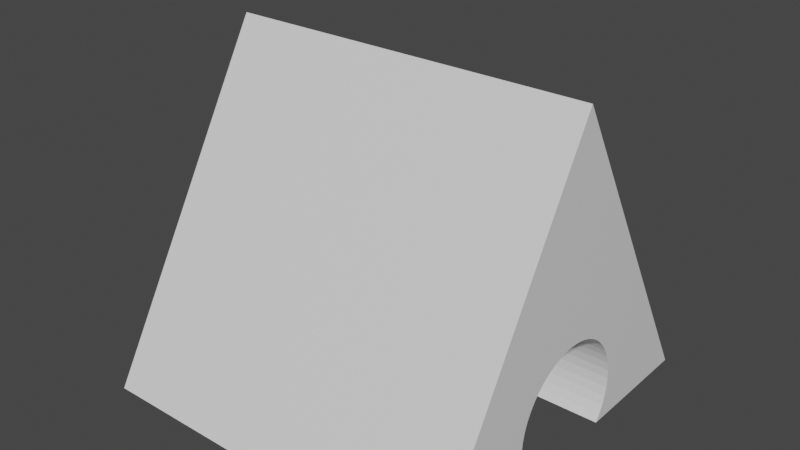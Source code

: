 # Source: Triangle.blend  (saved by Blender 3.2.14; exported with 4.5.12 LTS)
import bpy
from mathutils import Matrix  # noqa: F401  (used for matrix-valued properties, if any)

bpy.ops.wm.read_factory_settings(use_empty=True)
scene = bpy.context.scene
scene.name = 'Scene'

# ---- collections
col_collection = bpy.data.collections.new('Collection'); scene.collection.children.link(col_collection)

# ---- materials (node trees are filled in below, after node groups)
mat_material = bpy.data.materials.new('Material')
mat_material.alpha_threshold = 0.0
mat_material.use_transparent_shadow = False
mat_material.line_color = (0.0, 0.0, 0.0, 1.0)

# ---- material node trees
mat_material.use_nodes = True; mat_material.node_tree.nodes.clear()
_N = mat_material.node_tree.nodes; _L = mat_material.node_tree.links
n0 = _N.new('ShaderNodeOutputMaterial'); n0.name = 'Material Output'; n0.location = (300, 300)
n1 = _N.new('ShaderNodeBsdfPrincipled'); n1.name = 'Principled BSDF'; n1.location = (10, 300)
n1.distribution = 'GGX'
n1.subsurface_method = 'RANDOM_WALK_SKIN'
n1.inputs[2].default_value = 0.4
n1.inputs[3].default_value = 1.45
n1.inputs[27].default_value = (0.0, 0.0, 0.0, 1.0)
n1.inputs[28].default_value = 1.0
_L.new(n1.outputs[0], n0.inputs[0])
n0.is_active_output = True

# ---- world
world_world = bpy.data.worlds.new('World'); scene.world = world_world
world_world.use_nodes = True; world_world.node_tree.nodes.clear()
_N = world_world.node_tree.nodes; _L = world_world.node_tree.links
n0 = _N.new('ShaderNodeOutputWorld'); n0.name = 'World Output'; n0.location = (300, 300)
n1 = _N.new('ShaderNodeBackground'); n1.name = 'Background'; n1.location = (10, 300)
n1.inputs[0].default_value = (0.05088, 0.05088, 0.05088, 1.0)
_L.new(n1.outputs[0], n0.inputs[0])
n0.is_active_output = True
world_world.color = (0.05088, 0.05088, 0.05088)
world_world.use_sun_shadow = False
world_world.sun_shadow_jitter_overblur = 0.0

# ---- meshes
me_cube = bpy.data.meshes.new('Cube')
me_cube.from_pydata([(1.0, 0.0, 1.0), (1.0, 1.0, -1.0), (1.0, -1.0, -1.0), (-1.0, 0.0, 1.0), (-1.0, 1.0, -1.0), (-1.0, -1.0, -1.0), (1.0, -0.2926, -1.0), (1.0, 0.2926, -1.0), (1.0, 0.04975, -0.3287), (1.0, 0.09748, -0.3399), (1.0, 0.1427, -0.358), (1.0, 0.1851, -0.3824), (1.0, 0.2241, -0.4127), (1.0, 0.2593, -0.4483), (1.0, 0.2903, -0.4888), (1.0, 0.3167, -0.5337), (1.0, 0.3379, -0.5823), (1.0, 0.3536, -0.6343), (1.0, 0.3634, -0.6892), (1.0, 0.3667, -0.7464), (1.0, 0.3634, -0.8036), (1.0, 0.3536, -0.8584), (1.0, 0.3379, -0.9104), (1.0, 0.3167, -0.9591), (1.0, -0.3167, -0.9591), (1.0, -0.3379, -0.9104), (1.0, -0.3536, -0.8584), (1.0, -0.3634, -0.8036), (1.0, -0.3667, -0.7464), (1.0, -0.3634, -0.6892), (1.0, -0.3536, -0.6343), (1.0, -0.3379, -0.5823), (1.0, -0.3167, -0.5337), (1.0, -0.2903, -0.4888), (1.0, -0.2593, -0.4483), (1.0, -0.2241, -0.4127), (1.0, -0.1851, -0.3824), (1.0, -0.1427, -0.358), (1.0, -0.09748, -0.3399), (1.0, -0.04975, -0.3287), (1.0, -5.96e-08, -0.3248), (-1.0, 0.2926, -1.0), (-1.0, -0.2926, -1.0), (-1.0, 0.04975, -0.3287), (-1.0, 0.09748, -0.3399), (-1.0, 0.1427, -0.358), (-1.0, 0.1851, -0.3824), (-1.0, 0.2241, -0.4127), (-1.0, 0.2593, -0.4483), (-1.0, 0.2903, -0.4888), (-1.0, 0.3167, -0.5337), (-1.0, 0.3379, -0.5823), (-1.0, 0.3536, -0.6343), (-1.0, 0.3634, -0.6892), (-1.0, 0.3667, -0.7464), (-1.0, 0.3634, -0.8036), (-1.0, 0.3536, -0.8584), (-1.0, 0.3379, -0.9104), (-1.0, 0.3167, -0.9591), (-1.0, -0.3167, -0.9591), (-1.0, -0.3379, -0.9104), (-1.0, -0.3536, -0.8584), (-1.0, -0.3634, -0.8036), (-1.0, -0.3667, -0.7464), (-1.0, -0.3634, -0.6892), (-1.0, -0.3536, -0.6343), (-1.0, -0.3379, -0.5823), (-1.0, -0.3167, -0.5337), (-1.0, -0.2903, -0.4888), (-1.0, -0.2593, -0.4483), (-1.0, -0.2241, -0.4127), (-1.0, -0.1851, -0.3824), (-1.0, -0.1427, -0.358), (-1.0, -0.09748, -0.3399), (-1.0, -0.04975, -0.3287), (-1.0, 0.0, -0.3248)], [], [(2, 0, 3, 5), (5, 3, 4, 41, 58, 57, 56, 55, 54, 53, 52, 51, 50, 49, 48, 47, 46, 45, 44, 43, 75, 74, 73, 72, 71, 70, 69, 68, 67, 66, 65, 64, 63, 62, 61, 60, 59, 42), (4, 1, 7, 41), (1, 0, 2, 6, 24, 25, 26, 27, 28, 29, 30, 31, 32, 33, 34, 35, 36, 37, 38, 39, 40, 8, 9, 10, 11, 12, 13, 14, 15, 16, 17, 18, 19, 20, 21, 22, 23, 7), (4, 3, 0, 1), (42, 6, 2, 5), (42, 59, 24, 6), (59, 60, 25, 24), (60, 61, 26, 25), (61, 62, 27, 26), (62, 63, 28, 27), (63, 64, 29, 28), (64, 65, 30, 29), (65, 66, 31, 30), (66, 67, 32, 31), (67, 68, 33, 32), (68, 69, 34, 33), (69, 70, 35, 34), (70, 71, 36, 35), (71, 72, 37, 36), (72, 73, 38, 37), (73, 74, 39, 38), (74, 75, 40, 39), (75, 43, 8, 40), (43, 44, 9, 8), (44, 45, 10, 9), (45, 46, 11, 10), (46, 47, 12, 11), (47, 48, 13, 12), (48, 49, 14, 13), (49, 50, 15, 14), (50, 51, 16, 15), (51, 52, 17, 16), (53, 54, 19, 18), (52, 53, 18, 17), (54, 55, 20, 19), (55, 56, 21, 20), (56, 57, 22, 21), (57, 58, 23, 22), (58, 41, 7, 23)])
_uv = me_cube.uv_layers.new(name='UVMap')
_uv.uv.foreach_set('vector', [0.375, 0.75, 0.625, 0.75, 0.625, 1.0, 0.375, 1.0, 0.375, 0.0, 0.625, 0.25, 0.375, 0.25, 0.375, 0.1616, 0.3801, 0.1671, 0.3862, 0.1728, 0.3927, 0.1781, 0.3996, 0.1827, 0.4067, 0.1867, 0.4138, 0.1898, 0.4207, 0.1921, 0.4272, 0.1933, 0.4333, 0.1937, 0.4389, 0.1932, 0.444, 0.1919, 0.4484, 0.1897, 0.4522, 0.1867, 0.4553, 0.183, 0.4575, 0.1784, 0.4589, 0.1732, 0.4594, 0.1672, 0.4589, 0.1607, 0.4575, 0.1541, 0.4553, 0.1473, 0.4522, 0.1405, 0.4484, 0.1337, 0.444, 0.1271, 0.4389, 0.1207, 0.4333, 0.1146, 0.4272, 0.1089, 0.4207, 0.1036, 0.4138, 0.099, 0.4067, 0.09501, 0.3996, 0.09185, 0.3927, 0.08964, 0.3862, 0.08836, 0.3801, 0.08797, 0.375, 0.08842, 0.125, 0.5, 0.375, 0.5, 0.375, 0.5884, 0.125, 0.5884, 0.375, 0.5, 0.625, 0.75, 0.375, 0.75, 0.375, 0.6616, 0.3801, 0.6671, 0.3862, 0.6728, 0.3927, 0.6781, 0.3996, 0.6827, 0.4067, 0.6867, 0.4138, 0.6898, 0.4207, 0.6921, 0.4272, 0.6933, 0.4333, 0.6937, 0.4389, 0.6932, 0.444, 0.6919, 0.4484, 0.6897, 0.4522, 0.6867, 0.4553, 0.683, 0.4575, 0.6784, 0.4589, 0.6732, 0.4594, 0.6672, 0.4589, 0.6607, 0.4575, 0.6541, 0.4553, 0.6473, 0.4522, 0.6405, 0.4484, 0.6337, 0.444, 0.6271, 0.4389, 0.6207, 0.4333, 0.6146, 0.4272, 0.6089, 0.4207, 0.6036, 0.4138, 0.599, 0.4067, 0.595, 0.3996, 0.5919, 0.3927, 0.5896, 0.3862, 0.5884, 0.3801, 0.588, 0.375, 0.5884, 0.375, 0.25, 0.625, 0.25, 0.625, 0.5, 0.375, 0.5, 0.125, 0.6616, 0.375, 0.6616, 0.375, 0.75, 0.125, 0.75, 0.375, 0.08842, 0.3801, 0.08797, 0.3801, 0.6671, 0.375, 0.6616, 0.3801, 0.08797, 0.3862, 0.08836, 0.3862, 0.6728, 0.3801, 0.6671, 0.3862, 0.08836, 0.3927, 0.08964, 0.3927, 0.6781, 0.3862, 0.6728, 0.3927, 0.08964, 0.3996, 0.09185, 0.3996, 0.6827, 0.3927, 0.6781, 0.3996, 0.09185, 0.4067, 0.09501, 0.4067, 0.6867, 0.3996, 0.6827, 0.4067, 0.09501, 0.4138, 0.099, 0.4138, 0.6898, 0.4067, 0.6867, 0.4138, 0.099, 0.4207, 0.1036, 0.4207, 0.6921, 0.4138, 0.6898, 0.4207, 0.1036, 0.4272, 0.1089, 0.4272, 0.6933, 0.4207, 0.6921, 0.4272, 0.1089, 0.4333, 0.1146, 0.4333, 0.6937, 0.4272, 0.6933, 0.4333, 0.1146, 0.4389, 0.1207, 0.4389, 0.6932, 0.4333, 0.6937, 0.4389, 0.1207, 0.444, 0.1271, 0.444, 0.6919, 0.4389, 0.6932, 0.444, 0.1271, 0.4484, 0.1337, 0.4484, 0.6897, 0.444, 0.6919, 0.4484, 0.1337, 0.4522, 0.1405, 0.4522, 0.6867, 0.4484, 0.6897, 0.4522, 0.1405, 0.4553, 0.1473, 0.4553, 0.683, 0.4522, 0.6867, 0.4553, 0.1473, 0.4575, 0.1541, 0.4575, 0.6784, 0.4553, 0.683, 0.4575, 0.1541, 0.4589, 0.1607, 0.4589, 0.6732, 0.4575, 0.6784, 0.4589, 0.1607, 0.4594, 0.1672, 0.4594, 0.6672, 0.4589, 0.6732, 0.4594, 0.1672, 0.4589, 0.1732, 0.4589, 0.6607, 0.4594, 0.6672, 0.4589, 0.1732, 0.4575, 0.1784, 0.4575, 0.6541, 0.4589, 0.6607, 0.4575, 0.1784, 0.4553, 0.183, 0.4553, 0.6473, 0.4575, 0.6541, 0.4553, 0.183, 0.4522, 0.1867, 0.4522, 0.6405, 0.4553, 0.6473, 0.4522, 0.1867, 0.4484, 0.1897, 0.4484, 0.6337, 0.4522, 0.6405, 0.4484, 0.1897, 0.444, 0.1919, 0.444, 0.6271, 0.4484, 0.6337, 0.444, 0.1919, 0.4389, 0.1932, 0.4389, 0.6207, 0.444, 0.6271, 0.4389, 0.1932, 0.4333, 0.1937, 0.4333, 0.6146, 0.4389, 0.6207, 0.4333, 0.1937, 0.4272, 0.1933, 0.4272, 0.6089, 0.4333, 0.6146, 0.4272, 0.1933, 0.4207, 0.1921, 0.4207, 0.6036, 0.4272, 0.6089, 0.4138, 0.1898, 0.4067, 0.1867, 0.4067, 0.595, 0.4138, 0.599, 0.4207, 0.1921, 0.4138, 0.1898, 0.4138, 0.599, 0.4207, 0.6036, 0.4067, 0.1867, 0.3996, 0.1827, 0.3996, 0.5919, 0.4067, 0.595, 0.3996, 0.1827, 0.3927, 0.1781, 0.3927, 0.5896, 0.3996, 0.5919, 0.3927, 0.1781, 0.3862, 0.1728, 0.3862, 0.5884, 0.3927, 0.5896, 0.3862, 0.1728, 0.3801, 0.1671, 0.3801, 0.588, 0.3862, 0.5884, 0.3801, 0.1671, 0.375, 0.1616, 0.375, 0.5884, 0.3801, 0.588])
me_cube.materials.append(mat_material)
me_cube.use_mirror_vertex_groups = False
me_cube.update()

# ---- objects
ob_cube = bpy.data.objects.new('Cube', me_cube)

# ---- transforms, parenting, visibility, modifiers, constraints
ob_cube.location = (0.0, 0.0, 0.03418)
ob_cube.scale = (1.0, 1.0, 0.87)
ob_cube.lock_rotations_4d = False
ob_cube.empty_display_type = 'ARROWS'
ob_cube.lineart.crease_threshold = 0.0

# ---- collection membership
col_collection.objects.link(ob_cube)

# ---- scene / render settings (as saved in the file)
scene.frame_start = 1; scene.frame_end = 250; scene.frame_set(1)
scene.render.engine = 'BLENDER_EEVEE_NEXT'
scene.cycles.sampling_pattern = 'TABULATED_SOBOL'
scene.cycles.use_light_tree = False
scene.view_settings.view_transform = 'Filmic'
bpy.context.view_layer.update()

# ---- added for rendering (the .blend has no active camera and no usable light): camera, sun
cam_auto = bpy.data.cameras.new('AutoCamera')
cam_auto.lens = 50.0
cam_auto.sensor_width = 36.0
cam_auto.clip_end = 1000.0
ob_auto_camera = bpy.data.objects.new('AutoCamera', cam_auto)
scene.collection.objects.link(ob_auto_camera)
ob_auto_camera.location = (3.07247, -3.68696, 2.49215)
ob_auto_camera.rotation_euler = (1.09748, -7.21219e-08, 0.694738)
scene.camera = ob_auto_camera
light_auto_sun = bpy.data.lights.new('AutoSun', 'SUN')
light_auto_sun.energy = 3.0
light_auto_sun.angle = 0.0523599
ob_auto_sun = bpy.data.objects.new('AutoSun', light_auto_sun)
scene.collection.objects.link(ob_auto_sun)
ob_auto_sun.rotation_euler = (0.872665, 0.174533, 0.523599)
bpy.context.view_layer.update()
